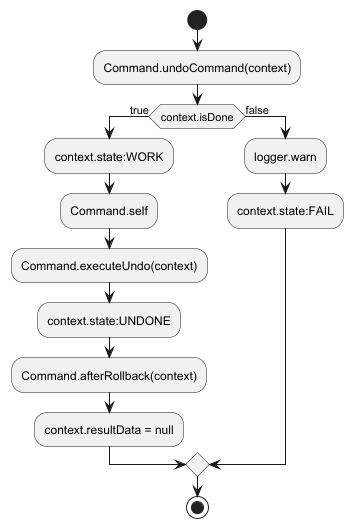

The diagram above was rendered by PlantUML. Its source (embedded in the PNG):
@startuml

start
:Command.undoCommand(context);
if (context.isDone) then (true)
    :context.state:WORK;
    :Command.self;
    :Command.executeUndo(context);
    :context.state:UNDONE;
    :Command.afterRollback(context);
    :context.resultData = null;
else (false)
    :logger.warn;
    :context.state:FAIL;
endif
stop

@enduml